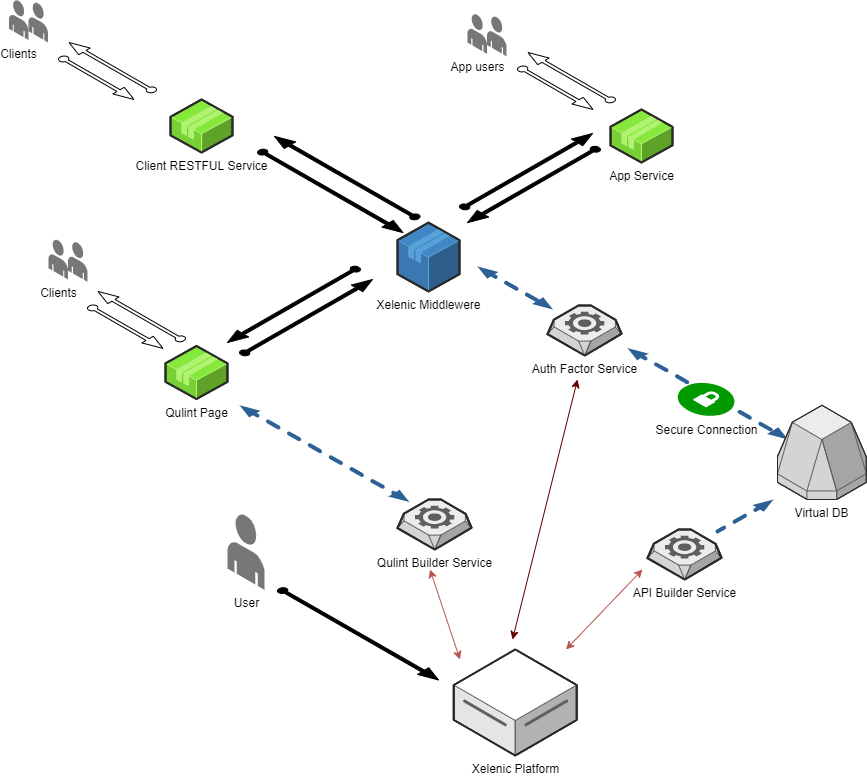

The diagram above was exported from draw.io. Its source (the exported page's mxGraphModel, read from the mxfile embedded in the PNG):
<mxGraphModel dx="2424" dy="877" grid="1" gridSize="10" guides="1" tooltips="1" connect="1" arrows="1" fold="1" page="1" pageScale="1" pageWidth="850" pageHeight="1100" background="#ffffff" math="0" shadow="0">
  <root>
    <mxCell id="0" />
    <mxCell id="1" parent="0" />
    <mxCell id="92VabpWcxVHUlJzO_493-5" value="Xelenic Middlewere" style="verticalLabelPosition=bottom;html=1;verticalAlign=top;strokeWidth=1;align=center;outlineConnect=0;dashed=0;outlineConnect=0;shape=mxgraph.aws3d.application;fillColor=#4286c5;strokeColor=#57A2D8;aspect=fixed;" vertex="1" parent="1">
      <mxGeometry x="170" y="533.1400000000001" width="62" height="68.8" as="geometry" />
    </mxCell>
    <mxCell id="92VabpWcxVHUlJzO_493-7" value="Xelenic Platform" style="verticalLabelPosition=bottom;html=1;verticalAlign=top;strokeWidth=1;align=center;outlineConnect=0;dashed=0;outlineConnect=0;shape=mxgraph.aws3d.dataServer;strokeColor=#5E5E5E;aspect=fixed;" vertex="1" parent="1">
      <mxGeometry x="226.24" y="960" width="123" height="106" as="geometry" />
    </mxCell>
    <mxCell id="92VabpWcxVHUlJzO_493-10" value="Qulint Page" style="verticalLabelPosition=bottom;html=1;verticalAlign=top;strokeWidth=1;align=center;outlineConnect=0;dashed=0;outlineConnect=0;shape=mxgraph.aws3d.application2;fillColor=#86E83A;strokeColor=#B0F373;aspect=fixed;" vertex="1" parent="1">
      <mxGeometry x="-62" y="656.5" width="62" height="53" as="geometry" />
    </mxCell>
    <mxCell id="92VabpWcxVHUlJzO_493-12" value="" style="verticalLabelPosition=bottom;html=1;verticalAlign=top;strokeWidth=1;align=center;outlineConnect=0;dashed=0;outlineConnect=0;shape=mxgraph.aws3d.arrowSW;fillColor=#000000;aspect=fixed;" vertex="1" parent="1">
      <mxGeometry y="577" width="133" height="76" as="geometry" />
    </mxCell>
    <mxCell id="92VabpWcxVHUlJzO_493-14" value="" style="verticalLabelPosition=bottom;html=1;verticalAlign=top;strokeWidth=1;align=center;outlineConnect=0;dashed=0;outlineConnect=0;shape=mxgraph.aws3d.arrowSW;fillColor=#000000;aspect=fixed;direction=west;" vertex="1" parent="1">
      <mxGeometry x="12" y="590" width="133" height="76" as="geometry" />
    </mxCell>
    <mxCell id="92VabpWcxVHUlJzO_493-16" value="" style="verticalLabelPosition=bottom;html=1;verticalAlign=top;strokeWidth=1;align=center;outlineConnect=0;dashed=0;outlineConnect=0;shape=mxgraph.aws3d.dashedEdgeDouble;fillColor=#000000;aspect=fixed;" vertex="1" parent="1">
      <mxGeometry x="400" y="658.57" width="160.52" height="91.43" as="geometry" />
    </mxCell>
    <mxCell id="92VabpWcxVHUlJzO_493-18" value="Secure Connection" style="verticalLabelPosition=bottom;html=1;verticalAlign=top;strokeWidth=1;align=center;outlineConnect=0;dashed=0;outlineConnect=0;shape=mxgraph.aws3d.secureConnection;fillColor=#009900;strokeColor=#FFFFFF;aspect=fixed;" vertex="1" parent="1">
      <mxGeometry x="450" y="692.98" width="56.99999999999999" height="34" as="geometry" />
    </mxCell>
    <mxCell id="92VabpWcxVHUlJzO_493-20" value="Client RESTFUL Service" style="verticalLabelPosition=bottom;html=1;verticalAlign=top;strokeWidth=1;align=center;outlineConnect=0;dashed=0;outlineConnect=0;shape=mxgraph.aws3d.application2;fillColor=#86E83A;strokeColor=#B0F373;aspect=fixed;" vertex="1" parent="1">
      <mxGeometry x="-56.94" y="410" width="62" height="53" as="geometry" />
    </mxCell>
    <mxCell id="92VabpWcxVHUlJzO_493-22" value="" style="verticalLabelPosition=bottom;html=1;verticalAlign=top;strokeWidth=1;align=center;outlineConnect=0;dashed=0;outlineConnect=0;shape=mxgraph.aws3d.arrowNW;fillColor=none;aspect=fixed;direction=west;" vertex="1" parent="1">
      <mxGeometry x="-168.98" y="366.86" width="75.5" height="43.14" as="geometry" />
    </mxCell>
    <mxCell id="92VabpWcxVHUlJzO_493-23" value="" style="verticalLabelPosition=bottom;html=1;verticalAlign=top;strokeWidth=1;align=center;outlineConnect=0;dashed=0;outlineConnect=0;shape=mxgraph.aws3d.arrowNW;fillColor=none;aspect=fixed;" vertex="1" parent="1">
      <mxGeometry x="-158.48" y="353" width="87.5" height="50" as="geometry" />
    </mxCell>
    <mxCell id="92VabpWcxVHUlJzO_493-24" value="Virtual DB" style="verticalLabelPosition=bottom;html=1;verticalAlign=top;strokeWidth=1;align=center;outlineConnect=0;dashed=0;outlineConnect=0;shape=mxgraph.aws3d.glacier;fillColor=#ECECEC;strokeColor=#5E5E5E;aspect=fixed;" vertex="1" parent="1">
      <mxGeometry x="550" y="715.75" width="88.85" height="94.25" as="geometry" />
    </mxCell>
    <mxCell id="92VabpWcxVHUlJzO_493-27" value="" style="verticalLabelPosition=bottom;html=1;verticalAlign=top;strokeWidth=1;align=center;outlineConnect=0;dashed=0;outlineConnect=0;shape=mxgraph.aws3d.dashedEdge;fillColor=#000000;aspect=fixed;" vertex="1" parent="1">
      <mxGeometry x="490" y="810" width="56" height="31.9" as="geometry" />
    </mxCell>
    <mxCell id="92VabpWcxVHUlJzO_493-29" value="" style="verticalLabelPosition=bottom;html=1;verticalAlign=top;strokeWidth=1;align=center;outlineConnect=0;dashed=0;outlineConnect=0;shape=mxgraph.aws3d.arrowSW;fillColor=#000000;aspect=fixed;direction=west;" vertex="1" parent="1">
      <mxGeometry x="232" y="444" width="133" height="76" as="geometry" />
    </mxCell>
    <mxCell id="92VabpWcxVHUlJzO_493-30" value="" style="verticalLabelPosition=bottom;html=1;verticalAlign=top;strokeWidth=1;align=center;outlineConnect=0;dashed=0;outlineConnect=0;shape=mxgraph.aws3d.arrowSW;fillColor=#000000;aspect=fixed;direction=east;" vertex="1" parent="1">
      <mxGeometry x="240" y="457.14" width="133" height="76" as="geometry" />
    </mxCell>
    <mxCell id="92VabpWcxVHUlJzO_493-31" value="App Service" style="verticalLabelPosition=bottom;html=1;verticalAlign=top;strokeWidth=1;align=center;outlineConnect=0;dashed=0;outlineConnect=0;shape=mxgraph.aws3d.application2;fillColor=#86E83A;strokeColor=#B0F373;aspect=fixed;" vertex="1" parent="1">
      <mxGeometry x="382.93" y="420" width="62" height="53" as="geometry" />
    </mxCell>
    <mxCell id="92VabpWcxVHUlJzO_493-36" value="" style="verticalLabelPosition=bottom;html=1;verticalAlign=top;strokeWidth=1;align=center;outlineConnect=0;dashed=0;outlineConnect=0;shape=mxgraph.aws3d.dashedEdgeDouble;fillColor=#000000;aspect=fixed;" vertex="1" parent="1">
      <mxGeometry x="12" y="715.75" width="169.84" height="96.75" as="geometry" />
    </mxCell>
    <mxCell id="92VabpWcxVHUlJzO_493-38" value="API Builder Service" style="verticalLabelPosition=bottom;html=1;verticalAlign=top;strokeWidth=1;align=center;outlineConnect=0;dashed=0;outlineConnect=0;shape=mxgraph.aws3d.worker;fillColor=#ECECEC;strokeColor=#5E5E5E;aspect=fixed;" vertex="1" parent="1">
      <mxGeometry x="420" y="840" width="74" height="50" as="geometry" />
    </mxCell>
    <mxCell id="92VabpWcxVHUlJzO_493-39" value="Qulint Builder Service" style="verticalLabelPosition=bottom;html=1;verticalAlign=top;strokeWidth=1;align=center;outlineConnect=0;dashed=0;outlineConnect=0;shape=mxgraph.aws3d.worker;fillColor=#ECECEC;strokeColor=#5E5E5E;aspect=fixed;" vertex="1" parent="1">
      <mxGeometry x="170" y="810" width="74" height="50" as="geometry" />
    </mxCell>
    <mxCell id="92VabpWcxVHUlJzO_493-40" value="Auth Factor Service" style="verticalLabelPosition=bottom;html=1;verticalAlign=top;strokeWidth=1;align=center;outlineConnect=0;dashed=0;outlineConnect=0;shape=mxgraph.aws3d.worker;fillColor=#ECECEC;strokeColor=#5E5E5E;aspect=fixed;" vertex="1" parent="1">
      <mxGeometry x="320" y="616" width="74" height="50" as="geometry" />
    </mxCell>
    <mxCell id="92VabpWcxVHUlJzO_493-42" value="" style="verticalLabelPosition=bottom;html=1;verticalAlign=top;strokeWidth=1;align=center;outlineConnect=0;dashed=0;outlineConnect=0;shape=mxgraph.aws3d.dashedEdgeDouble;fillColor=#000000;aspect=fixed;" vertex="1" parent="1">
      <mxGeometry x="250" y="577" width="75.49" height="43" as="geometry" />
    </mxCell>
    <mxCell id="92VabpWcxVHUlJzO_493-52" value="" style="endArrow=classic;startArrow=classic;html=1;fillColor=#f8cecc;strokeColor=#b85450;" edge="1" parent="1">
      <mxGeometry width="50" height="50" relative="1" as="geometry">
        <mxPoint x="232.49" y="970" as="sourcePoint" />
        <mxPoint x="202.49" y="880" as="targetPoint" />
      </mxGeometry>
    </mxCell>
    <mxCell id="92VabpWcxVHUlJzO_493-53" value="" style="endArrow=classic;startArrow=classic;html=1;fillColor=#f8cecc;strokeColor=#660000;" edge="1" parent="1">
      <mxGeometry width="50" height="50" relative="1" as="geometry">
        <mxPoint x="285" y="950" as="sourcePoint" />
        <mxPoint x="350" y="690" as="targetPoint" />
      </mxGeometry>
    </mxCell>
    <mxCell id="92VabpWcxVHUlJzO_493-57" value="" style="endArrow=classic;startArrow=classic;html=1;fillColor=#f8cecc;strokeColor=#b85450;" edge="1" parent="1" source="92VabpWcxVHUlJzO_493-7">
      <mxGeometry width="50" height="50" relative="1" as="geometry">
        <mxPoint x="365" y="930" as="sourcePoint" />
        <mxPoint x="415" y="880" as="targetPoint" />
      </mxGeometry>
    </mxCell>
    <mxCell id="92VabpWcxVHUlJzO_493-58" value="User" style="verticalLabelPosition=bottom;html=1;verticalAlign=top;strokeWidth=1;align=center;outlineConnect=0;dashed=0;outlineConnect=0;shape=mxgraph.aws3d.end_user;strokeColor=none;fillColor=#777777;aspect=fixed;" vertex="1" parent="1">
      <mxGeometry y="824.6" width="37" height="75.86" as="geometry" />
    </mxCell>
    <mxCell id="92VabpWcxVHUlJzO_493-59" value="" style="verticalLabelPosition=bottom;html=1;verticalAlign=top;strokeWidth=1;align=center;outlineConnect=0;dashed=0;outlineConnect=0;shape=mxgraph.aws3d.arrowSE;fillColor=#000000;aspect=fixed;" vertex="1" parent="1">
      <mxGeometry x="50" y="898.46" width="161" height="92" as="geometry" />
    </mxCell>
    <mxCell id="92VabpWcxVHUlJzO_493-60" value="Clients" style="verticalLabelPosition=bottom;html=1;verticalAlign=top;strokeWidth=1;align=center;outlineConnect=0;dashed=0;outlineConnect=0;shape=mxgraph.aws3d.end_user;strokeColor=none;fillColor=#777777;aspect=fixed;" vertex="1" parent="1">
      <mxGeometry x="-179.02" y="550" width="19.51" height="40" as="geometry" />
    </mxCell>
    <mxCell id="92VabpWcxVHUlJzO_493-61" value="" style="verticalLabelPosition=bottom;html=1;verticalAlign=top;strokeWidth=1;align=center;outlineConnect=0;dashed=0;outlineConnect=0;shape=mxgraph.aws3d.end_user;strokeColor=none;fillColor=#777777;aspect=fixed;" vertex="1" parent="1">
      <mxGeometry x="-159.51000000000002" y="552.4300000000001" width="19.51" height="40" as="geometry" />
    </mxCell>
    <mxCell id="92VabpWcxVHUlJzO_493-63" value="Clients" style="verticalLabelPosition=bottom;html=1;verticalAlign=top;strokeWidth=1;align=center;outlineConnect=0;dashed=0;outlineConnect=0;shape=mxgraph.aws3d.end_user;strokeColor=none;fillColor=#777777;aspect=fixed;" vertex="1" parent="1">
      <mxGeometry x="-218.53" y="310.57000000000005" width="19.51" height="40" as="geometry" />
    </mxCell>
    <mxCell id="92VabpWcxVHUlJzO_493-64" value="" style="verticalLabelPosition=bottom;html=1;verticalAlign=top;strokeWidth=1;align=center;outlineConnect=0;dashed=0;outlineConnect=0;shape=mxgraph.aws3d.end_user;strokeColor=none;fillColor=#777777;aspect=fixed;" vertex="1" parent="1">
      <mxGeometry x="-199.02" y="313" width="19.51" height="40" as="geometry" />
    </mxCell>
    <mxCell id="92VabpWcxVHUlJzO_493-67" value="App users&lt;br&gt;" style="verticalLabelPosition=bottom;html=1;verticalAlign=top;strokeWidth=1;align=center;outlineConnect=0;dashed=0;outlineConnect=0;shape=mxgraph.aws3d.end_user;strokeColor=none;fillColor=#777777;aspect=fixed;" vertex="1" parent="1">
      <mxGeometry x="240.00000000000003" y="324.43000000000006" width="19.51" height="40" as="geometry" />
    </mxCell>
    <mxCell id="92VabpWcxVHUlJzO_493-68" value="" style="verticalLabelPosition=bottom;html=1;verticalAlign=top;strokeWidth=1;align=center;outlineConnect=0;dashed=0;outlineConnect=0;shape=mxgraph.aws3d.end_user;strokeColor=none;fillColor=#777777;aspect=fixed;" vertex="1" parent="1">
      <mxGeometry x="259.51" y="326.86" width="19.51" height="40" as="geometry" />
    </mxCell>
    <mxCell id="92VabpWcxVHUlJzO_493-79" value="" style="verticalLabelPosition=bottom;html=1;verticalAlign=top;strokeWidth=1;align=center;outlineConnect=0;dashed=0;outlineConnect=0;shape=mxgraph.aws3d.arrowNW;fillColor=#000000;aspect=fixed;direction=west;" vertex="1" parent="1">
      <mxGeometry x="30" y="460" width="145.5" height="83.14" as="geometry" />
    </mxCell>
    <mxCell id="92VabpWcxVHUlJzO_493-80" value="" style="verticalLabelPosition=bottom;html=1;verticalAlign=top;strokeWidth=1;align=center;outlineConnect=0;dashed=0;outlineConnect=0;shape=mxgraph.aws3d.arrowNW;fillColor=#000000;aspect=fixed;" vertex="1" parent="1">
      <mxGeometry x="47" y="446.86" width="145.5" height="83.14" as="geometry" />
    </mxCell>
    <mxCell id="92VabpWcxVHUlJzO_493-81" value="" style="verticalLabelPosition=bottom;html=1;verticalAlign=top;strokeWidth=1;align=center;outlineConnect=0;dashed=0;outlineConnect=0;shape=mxgraph.aws3d.arrowNW;fillColor=none;aspect=fixed;direction=west;" vertex="1" parent="1">
      <mxGeometry x="-140" y="615.8" width="75.5" height="43.14" as="geometry" />
    </mxCell>
    <mxCell id="92VabpWcxVHUlJzO_493-82" value="" style="verticalLabelPosition=bottom;html=1;verticalAlign=top;strokeWidth=1;align=center;outlineConnect=0;dashed=0;outlineConnect=0;shape=mxgraph.aws3d.arrowNW;fillColor=none;aspect=fixed;" vertex="1" parent="1">
      <mxGeometry x="-129.5" y="601.94" width="87.5" height="50" as="geometry" />
    </mxCell>
    <mxCell id="92VabpWcxVHUlJzO_493-83" value="" style="verticalLabelPosition=bottom;html=1;verticalAlign=top;strokeWidth=1;align=center;outlineConnect=0;dashed=0;outlineConnect=0;shape=mxgraph.aws3d.arrowNW;fillColor=none;aspect=fixed;direction=west;" vertex="1" parent="1">
      <mxGeometry x="290" y="376.85999999999996" width="75.5" height="43.14" as="geometry" />
    </mxCell>
    <mxCell id="92VabpWcxVHUlJzO_493-84" value="" style="verticalLabelPosition=bottom;html=1;verticalAlign=top;strokeWidth=1;align=center;outlineConnect=0;dashed=0;outlineConnect=0;shape=mxgraph.aws3d.arrowNW;fillColor=none;aspect=fixed;" vertex="1" parent="1">
      <mxGeometry x="300.5" y="363.00000000000006" width="87.5" height="50" as="geometry" />
    </mxCell>
  </root>
</mxGraphModel>